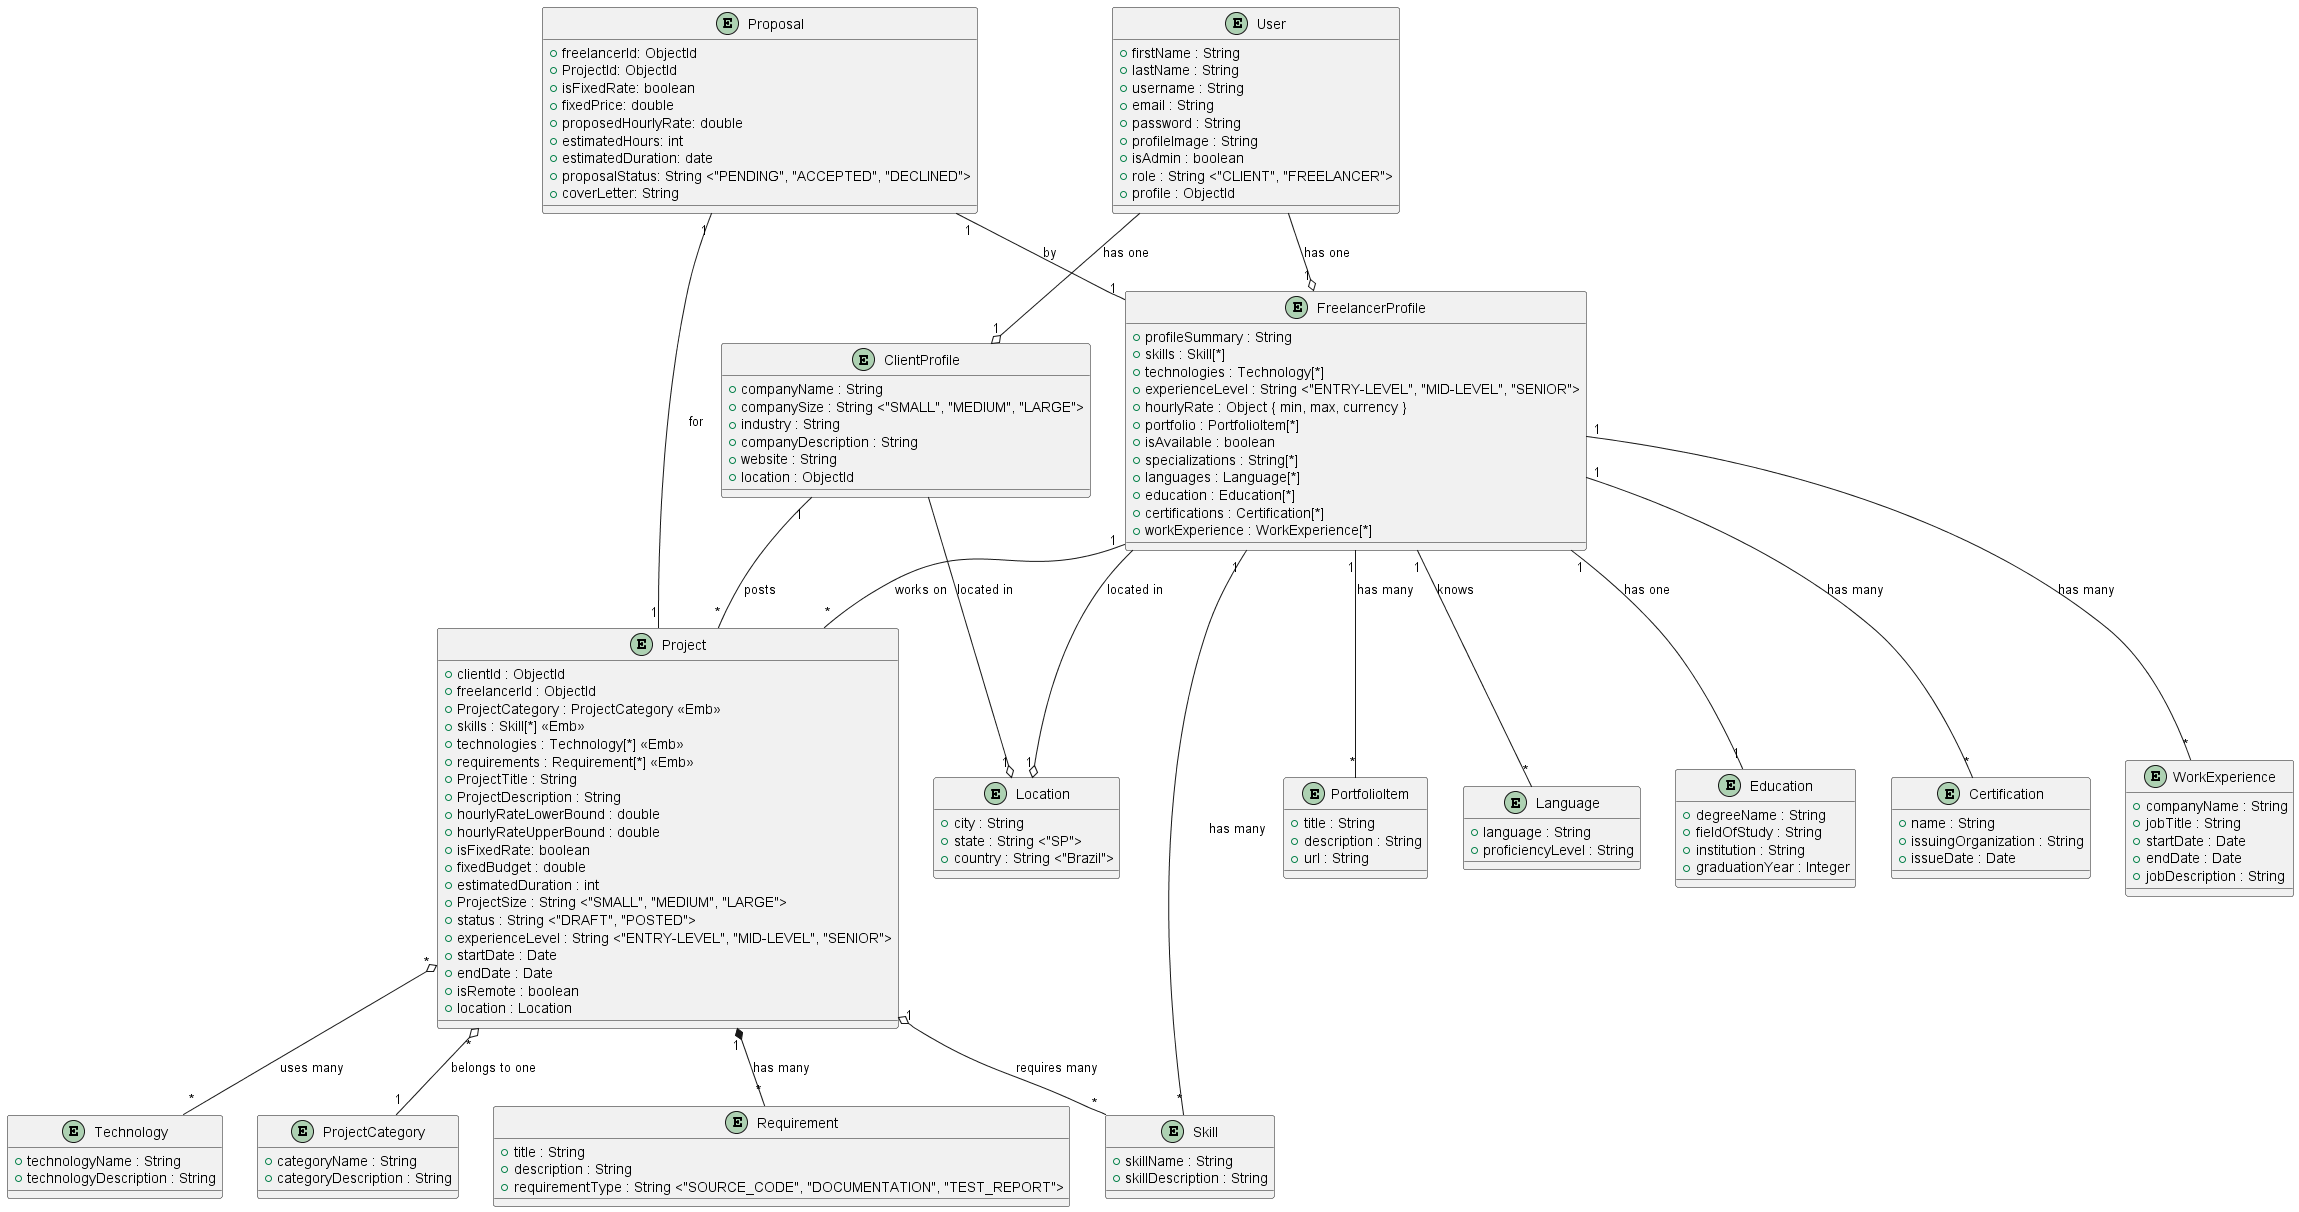

The diagram above was rendered by PlantUML. Its source (embedded in the PNG):
@startuml class diagram

' User

entity User {
  + firstName : String
  + lastName : String
  + username : String 
  + email : String
  + password : String 
  + profileImage : String
  + isAdmin : boolean
  + role : String <"CLIENT", "FREELANCER">
  + profile : ObjectId
}

entity ClientProfile {
  + companyName : String
  + companySize : String <"SMALL", "MEDIUM", "LARGE">
  + industry : String
  + companyDescription : String
  + website : String
  + location : ObjectId 
}

entity FreelancerProfile {
  + profileSummary : String
  + skills : Skill[*]
  + technologies : Technology[*]
  + experienceLevel : String <"ENTRY-LEVEL", "MID-LEVEL", "SENIOR">
  + hourlyRate : Object { min, max, currency }
  + portfolio : PortfolioItem[*] 
  + isAvailable : boolean
  + specializations : String[*]
  + languages : Language[*]
  + education : Education[*]
  + certifications : Certification[*]
  + workExperience : WorkExperience[*] 
}

entity PortfolioItem {
  + title : String
  + description : String
  + url : String
}

entity Language {
  + language : String
  + proficiencyLevel : String
}

entity Education {
  + degreeName : String
  + fieldOfStudy : String
  + institution : String
  + graduationYear : Integer
}

entity Certification {
  + name : String
  + issuingOrganization : String
  + issueDate : Date
} 

entity WorkExperience {
  + companyName : String
  + jobTitle : String
  + startDate : Date
  + endDate : Date 
  + jobDescription : String
}

entity Location {
  + city : String
  + state : String <"SP"> 
  + country : String <"Brazil">
}

' Project

entity Project {
    + clientId : ObjectId 
    + freelancerId : ObjectId 
    + ProjectCategory : ProjectCategory <<Emb>>
    + skills : Skill[*] <<Emb>>
    + technologies : Technology[*] <<Emb>>
    + requirements : Requirement[*] <<Emb>>
    + ProjectTitle : String
    + ProjectDescription : String
    + hourlyRateLowerBound : double
    + hourlyRateUpperBound : double
    + isFixedRate: boolean
    + fixedBudget : double
    + estimatedDuration : int
    + ProjectSize : String <"SMALL", "MEDIUM", "LARGE"> 
    + status : String <"DRAFT", "POSTED">
    + experienceLevel : String <"ENTRY-LEVEL", "MID-LEVEL", "SENIOR">
    + startDate : Date
    + endDate : Date
    + isRemote : boolean
    + location : Location
}

entity ProjectCategory {
   + categoryName : String
   + categoryDescription : String
}

entity Requirement {
  + title : String
  + description : String
  + requirementType : String <"SOURCE_CODE", "DOCUMENTATION", "TEST_REPORT">
}

entity Technology {
   + technologyName : String
   + technologyDescription : String
} 

entity Skill {
    + skillName : String
    + skillDescription : String
}

entity Proposal {
    + freelancerId: ObjectId
    + ProjectId: ObjectId
    + isFixedRate: boolean
    + fixedPrice: double 
    + proposedHourlyRate: double 
    + estimatedHours: int
    + estimatedDuration: date
    + proposalStatus: String <"PENDING", "ACCEPTED", "DECLINED">
    + coverLetter: String
}

' Relationships

User --o  "1" ClientProfile : has one
User --o  "1" FreelancerProfile: has one

ClientProfile --o "1" Location : located in
FreelancerProfile --o "1" Location : located in

Project "1" o-- "*" Skill : requires many
Project "1" *-- "*" Requirement : has many
Project "*" o-- "*" Technology : uses many
Project "*" o-- "1" ProjectCategory : belongs to one

Proposal "1" -- "1" FreelancerProfile : by
Proposal "1" -- "1" Project : for

ClientProfile "1" -- "*" Project : posts

FreelancerProfile "1" -- "*" Language : knows
FreelancerProfile "1" -- "*" Project : works on 
FreelancerProfile "1" -- "1" Education : has one
FreelancerProfile "1" -- "*" Skill : has many
FreelancerProfile "1" -- "*" Certification : has many
FreelancerProfile "1" -- "*" WorkExperience : has many
FreelancerProfile "1" -- "*" PortfolioItem : has many

@enduml